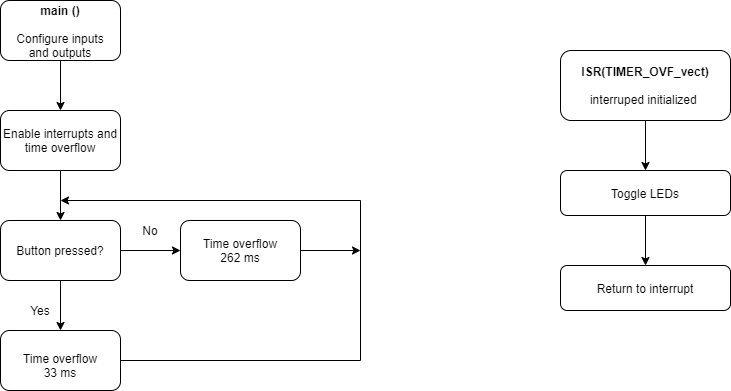

The diagram above was exported from draw.io. Its source (the exported page's mxGraphModel, read from the mxfile embedded in the PNG):
<mxGraphModel dx="1038" dy="547" grid="1" gridSize="10" guides="1" tooltips="1" connect="1" arrows="1" fold="1" page="1" pageScale="1" pageWidth="827" pageHeight="1169" math="0" shadow="0">
  <root>
    <mxCell id="0" />
    <mxCell id="1" parent="0" />
    <mxCell id="DtYKSi31EM8FL_LP-41I-1" value="" style="rounded=1;whiteSpace=wrap;html=1;" vertex="1" parent="1">
      <mxGeometry x="20" y="40" width="120" height="60" as="geometry" />
    </mxCell>
    <mxCell id="DtYKSi31EM8FL_LP-41I-2" value="main ()" style="text;html=1;strokeColor=none;fillColor=none;align=center;verticalAlign=middle;whiteSpace=wrap;rounded=0;fontStyle=1" vertex="1" parent="1">
      <mxGeometry x="50" y="40" width="60" height="20" as="geometry" />
    </mxCell>
    <mxCell id="DtYKSi31EM8FL_LP-41I-3" value="Configure inputs and outputs" style="text;html=1;strokeColor=none;fillColor=none;align=center;verticalAlign=middle;whiteSpace=wrap;rounded=0;" vertex="1" parent="1">
      <mxGeometry x="25" y="70" width="110" height="30" as="geometry" />
    </mxCell>
    <mxCell id="DtYKSi31EM8FL_LP-41I-4" value="" style="endArrow=classic;html=1;exitX=0.5;exitY=1;exitDx=0;exitDy=0;" edge="1" parent="1" source="DtYKSi31EM8FL_LP-41I-3">
      <mxGeometry width="50" height="50" relative="1" as="geometry">
        <mxPoint x="80" y="170" as="sourcePoint" />
        <mxPoint x="80" y="150" as="targetPoint" />
        <Array as="points" />
      </mxGeometry>
    </mxCell>
    <mxCell id="DtYKSi31EM8FL_LP-41I-5" value="" style="rounded=1;whiteSpace=wrap;html=1;" vertex="1" parent="1">
      <mxGeometry x="20" y="150" width="120" height="60" as="geometry" />
    </mxCell>
    <mxCell id="DtYKSi31EM8FL_LP-41I-6" value="Enable interrupts and time overflow" style="text;html=1;strokeColor=none;fillColor=none;align=center;verticalAlign=middle;whiteSpace=wrap;rounded=0;" vertex="1" parent="1">
      <mxGeometry x="20" y="165" width="120" height="30" as="geometry" />
    </mxCell>
    <mxCell id="DtYKSi31EM8FL_LP-41I-7" value="" style="rounded=1;whiteSpace=wrap;html=1;" vertex="1" parent="1">
      <mxGeometry x="20" y="260" width="120" height="60" as="geometry" />
    </mxCell>
    <mxCell id="DtYKSi31EM8FL_LP-41I-9" value="" style="endArrow=classic;html=1;exitX=0.5;exitY=1;exitDx=0;exitDy=0;entryX=0.5;entryY=0;entryDx=0;entryDy=0;" edge="1" parent="1" source="DtYKSi31EM8FL_LP-41I-5" target="DtYKSi31EM8FL_LP-41I-7">
      <mxGeometry width="50" height="50" relative="1" as="geometry">
        <mxPoint x="360" y="200" as="sourcePoint" />
        <mxPoint x="410" y="150" as="targetPoint" />
      </mxGeometry>
    </mxCell>
    <mxCell id="DtYKSi31EM8FL_LP-41I-11" value="Button pressed?" style="text;html=1;strokeColor=none;fillColor=none;align=center;verticalAlign=middle;whiteSpace=wrap;rounded=0;" vertex="1" parent="1">
      <mxGeometry x="30" y="275" width="100" height="30" as="geometry" />
    </mxCell>
    <mxCell id="DtYKSi31EM8FL_LP-41I-14" value="" style="endArrow=classic;html=1;exitX=1;exitY=0.5;exitDx=0;exitDy=0;" edge="1" parent="1" source="DtYKSi31EM8FL_LP-41I-7" target="DtYKSi31EM8FL_LP-41I-15">
      <mxGeometry width="50" height="50" relative="1" as="geometry">
        <mxPoint x="360" y="290" as="sourcePoint" />
        <mxPoint x="220" y="290" as="targetPoint" />
      </mxGeometry>
    </mxCell>
    <mxCell id="DtYKSi31EM8FL_LP-41I-15" value="" style="rounded=1;whiteSpace=wrap;html=1;" vertex="1" parent="1">
      <mxGeometry x="200" y="260" width="120" height="60" as="geometry" />
    </mxCell>
    <mxCell id="DtYKSi31EM8FL_LP-41I-16" value="No" style="text;html=1;strokeColor=none;fillColor=none;align=center;verticalAlign=middle;whiteSpace=wrap;rounded=0;" vertex="1" parent="1">
      <mxGeometry x="150" y="260" width="40" height="20" as="geometry" />
    </mxCell>
    <mxCell id="DtYKSi31EM8FL_LP-41I-17" value="" style="rounded=1;whiteSpace=wrap;html=1;" vertex="1" parent="1">
      <mxGeometry x="20" y="370" width="120" height="60" as="geometry" />
    </mxCell>
    <mxCell id="DtYKSi31EM8FL_LP-41I-18" value="" style="endArrow=classic;html=1;exitX=0.5;exitY=1;exitDx=0;exitDy=0;entryX=0.5;entryY=0;entryDx=0;entryDy=0;" edge="1" parent="1" source="DtYKSi31EM8FL_LP-41I-7" target="DtYKSi31EM8FL_LP-41I-17">
      <mxGeometry width="50" height="50" relative="1" as="geometry">
        <mxPoint x="360" y="390" as="sourcePoint" />
        <mxPoint x="410" y="340" as="targetPoint" />
      </mxGeometry>
    </mxCell>
    <mxCell id="DtYKSi31EM8FL_LP-41I-19" value="Yes" style="text;html=1;strokeColor=none;fillColor=none;align=center;verticalAlign=middle;whiteSpace=wrap;rounded=0;" vertex="1" parent="1">
      <mxGeometry x="40" y="340" width="40" height="20" as="geometry" />
    </mxCell>
    <mxCell id="DtYKSi31EM8FL_LP-41I-20" value="Time overflow 262 ms" style="text;html=1;strokeColor=none;fillColor=none;align=center;verticalAlign=middle;whiteSpace=wrap;rounded=0;" vertex="1" parent="1">
      <mxGeometry x="215" y="275" width="90" height="30" as="geometry" />
    </mxCell>
    <mxCell id="DtYKSi31EM8FL_LP-41I-21" value="Time overflow 33 ms" style="text;html=1;strokeColor=none;fillColor=none;align=center;verticalAlign=middle;whiteSpace=wrap;rounded=0;" vertex="1" parent="1">
      <mxGeometry x="40" y="390" width="80" height="30" as="geometry" />
    </mxCell>
    <mxCell id="DtYKSi31EM8FL_LP-41I-24" value="" style="endArrow=none;html=1;exitX=1;exitY=0.5;exitDx=0;exitDy=0;" edge="1" parent="1" source="DtYKSi31EM8FL_LP-41I-17">
      <mxGeometry width="50" height="50" relative="1" as="geometry">
        <mxPoint x="360" y="350" as="sourcePoint" />
        <mxPoint x="380" y="400" as="targetPoint" />
      </mxGeometry>
    </mxCell>
    <mxCell id="DtYKSi31EM8FL_LP-41I-25" value="" style="endArrow=none;html=1;" edge="1" parent="1">
      <mxGeometry width="50" height="50" relative="1" as="geometry">
        <mxPoint x="380" y="400" as="sourcePoint" />
        <mxPoint x="380" y="240" as="targetPoint" />
      </mxGeometry>
    </mxCell>
    <mxCell id="DtYKSi31EM8FL_LP-41I-26" value="" style="endArrow=classic;html=1;" edge="1" parent="1">
      <mxGeometry width="50" height="50" relative="1" as="geometry">
        <mxPoint x="380" y="240" as="sourcePoint" />
        <mxPoint x="80" y="240" as="targetPoint" />
      </mxGeometry>
    </mxCell>
    <mxCell id="DtYKSi31EM8FL_LP-41I-27" value="" style="endArrow=classic;html=1;exitX=1;exitY=0.5;exitDx=0;exitDy=0;" edge="1" parent="1" source="DtYKSi31EM8FL_LP-41I-15">
      <mxGeometry width="50" height="50" relative="1" as="geometry">
        <mxPoint x="360" y="350" as="sourcePoint" />
        <mxPoint x="380" y="290" as="targetPoint" />
      </mxGeometry>
    </mxCell>
    <mxCell id="DtYKSi31EM8FL_LP-41I-28" value="" style="rounded=1;whiteSpace=wrap;html=1;" vertex="1" parent="1">
      <mxGeometry x="580" y="90" width="170" height="70" as="geometry" />
    </mxCell>
    <mxCell id="DtYKSi31EM8FL_LP-41I-29" value="&lt;b&gt;ISR(TIMER_OVF_vect)&lt;br&gt;&lt;/b&gt;&lt;br&gt;interruped initialized&amp;nbsp;" style="text;html=1;strokeColor=none;fillColor=none;align=center;verticalAlign=middle;whiteSpace=wrap;rounded=0;" vertex="1" parent="1">
      <mxGeometry x="580" y="100" width="170" height="50" as="geometry" />
    </mxCell>
    <mxCell id="DtYKSi31EM8FL_LP-41I-30" value="" style="rounded=1;whiteSpace=wrap;html=1;" vertex="1" parent="1">
      <mxGeometry x="580" y="210" width="170" height="45" as="geometry" />
    </mxCell>
    <mxCell id="DtYKSi31EM8FL_LP-41I-31" value="" style="endArrow=classic;html=1;exitX=0.5;exitY=1;exitDx=0;exitDy=0;entryX=0.5;entryY=0;entryDx=0;entryDy=0;" edge="1" parent="1" source="DtYKSi31EM8FL_LP-41I-28" target="DtYKSi31EM8FL_LP-41I-30">
      <mxGeometry width="50" height="50" relative="1" as="geometry">
        <mxPoint x="650" y="270" as="sourcePoint" />
        <mxPoint x="700" y="220" as="targetPoint" />
      </mxGeometry>
    </mxCell>
    <mxCell id="DtYKSi31EM8FL_LP-41I-32" value="Toggle LEDs" style="text;html=1;strokeColor=none;fillColor=none;align=center;verticalAlign=middle;whiteSpace=wrap;rounded=0;" vertex="1" parent="1">
      <mxGeometry x="590" y="218.75" width="150" height="27.5" as="geometry" />
    </mxCell>
    <mxCell id="DtYKSi31EM8FL_LP-41I-34" value="" style="rounded=1;whiteSpace=wrap;html=1;" vertex="1" parent="1">
      <mxGeometry x="580" y="305" width="170" height="45" as="geometry" />
    </mxCell>
    <mxCell id="DtYKSi31EM8FL_LP-41I-35" value="" style="endArrow=classic;html=1;exitX=0.5;exitY=1;exitDx=0;exitDy=0;entryX=0.5;entryY=0;entryDx=0;entryDy=0;" edge="1" parent="1" source="DtYKSi31EM8FL_LP-41I-30" target="DtYKSi31EM8FL_LP-41I-34">
      <mxGeometry width="50" height="50" relative="1" as="geometry">
        <mxPoint x="650" y="260" as="sourcePoint" />
        <mxPoint x="700" y="210" as="targetPoint" />
      </mxGeometry>
    </mxCell>
    <mxCell id="DtYKSi31EM8FL_LP-41I-36" value="Return to interrupt" style="text;html=1;strokeColor=none;fillColor=none;align=center;verticalAlign=middle;whiteSpace=wrap;rounded=0;" vertex="1" parent="1">
      <mxGeometry x="590" y="310" width="150" height="35" as="geometry" />
    </mxCell>
  </root>
</mxGraphModel>